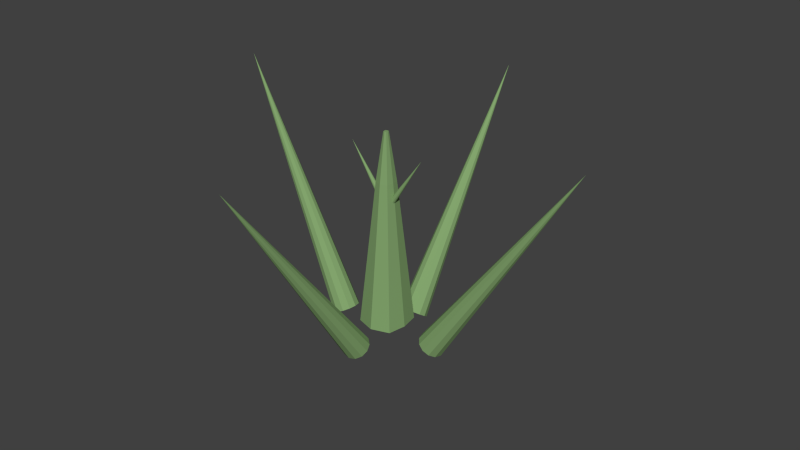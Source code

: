 # Source: spike_object_002.blend  (saved by Blender 2.74.0; exported with 4.5.12 LTS)
import bpy
from mathutils import Matrix  # noqa: F401  (used for matrix-valued properties, if any)

bpy.ops.wm.read_factory_settings(use_empty=True)
scene = bpy.context.scene
scene.name = 'Scene'

# ---- collections
col_collection_1 = bpy.data.collections.new('Collection 1'); scene.collection.children.link(col_collection_1)

# ---- materials (node trees are filled in below, after node groups)
mat_spike_color = bpy.data.materials.new('spike_color')
mat_spike_color.alpha_threshold = 0.0
mat_spike_color.use_transparent_shadow = False
mat_spike_color.diffuse_color = (0.2317, 0.3844, 0.1579, 1.0)
mat_spike_color.roughness = 0.5

# ---- material node trees

# ---- world
world_world = bpy.data.worlds.new('World'); scene.world = world_world
world_world.color = (0.05088, 0.05088, 0.05088)
world_world.use_sun_shadow = False
world_world.sun_shadow_jitter_overblur = 0.0
world_world.cycles.sampling_method = 'MANUAL'
world_world.cycles.sample_map_resolution = 256

# ---- meshes
me_spikeparent = bpy.data.meshes.new('spikeParent')
me_spikeparent.from_pydata([(-0.1457, 0.1808, 0.2679), (-0.07213, 0.1566, 0.2778), (-0.01825, 0.0904, 0.2851), (0.001465, -1.42e-07, 0.2877), (-0.01825, -0.0904, 0.2851), (-0.07213, -0.1566, 0.2778), (-0.1457, -0.1808, 0.2679), (-2.201, -6.531e-08, 0.8118), (-0.2193, -0.1566, 0.258), (-0.2732, -0.0904, 0.2507), (-0.2929, -2.455e-07, 0.2481), (-0.2732, 0.0904, 0.2507), (-0.2193, 0.1566, 0.258), (0.1838, 0.1808, 0.2582), (0.2586, 0.1566, 0.2486), (0.3133, 0.0904, 0.2416), (0.3333, -1.385e-07, 0.239), (0.3133, -0.0904, 0.2416), (0.2586, -0.1566, 0.2486), (0.1838, -0.1808, 0.2582), (2.175, -6.181e-08, 0.8105), (0.1091, -0.1566, 0.2678), (0.05442, -0.0904, 0.2748), (0.0344, -2.42e-07, 0.2774), (0.05442, 0.0904, 0.2748), (0.1091, 0.1566, 0.2678), (-1.0, -1.0, -1.0), (-0.09522, -0.09522, 1.0), (-1.0, 1.0, -1.0), (-0.09522, 0.09522, 1.0), (1.0, -1.0, -1.0), (0.09522, -0.09522, 1.0), (1.0, 1.0, -1.0), (0.09522, 0.09522, 1.0), (-0.7912, -0.7912, -0.5), (-0.5825, -0.5825, 0.0), (-0.3737, -0.3737, 0.5), (-0.3737, 0.3737, 0.5), (-0.5825, 0.5825, 0.0), (-0.7912, 0.7912, -0.5), (0.3737, 0.3737, 0.5), (0.5825, 0.5825, 0.0), (0.7912, 0.7912, -0.5), (0.3737, -0.3737, 0.5), (0.5825, -0.5825, 0.0), (0.7912, -0.7912, -0.5), (-0.1126, -6.25e-10, 1.0), (-1.183, -8.58e-10, -1.0), (0.1126, -6.25e-10, 1.0), (1.183, -8.58e-10, -1.0), (0.4419, -8.58e-10, 0.5), (0.6888, -8.58e-10, 0.0), (0.9357, -8.58e-10, -0.5), (-0.4419, -8.58e-10, 0.5), (-0.6888, 6.963e-08, 0.0), (-0.9357, -8.58e-10, -0.5), (-2.535e-09, 0.1261, 1.0), (-2.412e-09, 1.324, -1.0), (-2.535e-09, -0.1261, 1.0), (-2.412e-09, -1.324, -1.0), (3.704e-08, -0.4947, 0.5), (-2.412e-09, -0.7711, 0.0), (7.649e-08, -1.047, -0.5), (-2.412e-09, 0.4947, 0.5), (-2.412e-09, 0.7711, 0.0), (-2.412e-09, 1.047, -0.5), (-3.794e-09, -1.723e-09, 1.0), (-4.593e-09, -2.76e-09, -1.0)], [], [(11, 7, 12), (0, 7, 1), (10, 7, 11), (9, 7, 10), (8, 7, 9), (6, 7, 8), (5, 7, 6), (4, 7, 5), (3, 7, 4), (2, 7, 3), (12, 7, 0), (1, 7, 2), (0, 1, 2, 3, 4, 5, 6, 8, 9, 10, 11, 12), (24, 20, 25), (13, 20, 14), (23, 20, 24), (22, 20, 23), (21, 20, 22), (19, 20, 21), (18, 20, 19), (17, 20, 18), (16, 20, 17), (15, 20, 16), (25, 20, 13), (14, 20, 15), (13, 14, 15, 16, 17, 18, 19, 21, 22, 23, 24, 25), (55, 39, 28, 47), (65, 42, 32, 57), (52, 45, 30, 49), (62, 34, 26, 59), (67, 57, 32, 49), (66, 56, 29, 46), (58, 27, 36, 60), (60, 36, 35, 61), (61, 35, 34, 62), (48, 31, 43, 50), (50, 43, 44, 51), (51, 44, 45, 52), (56, 33, 40, 63), (63, 40, 41, 64), (64, 41, 42, 65), (46, 29, 37, 53), (53, 37, 38, 54), (54, 38, 39, 55), (35, 54, 55, 34), (36, 53, 54, 35), (27, 46, 53, 36), (41, 51, 52, 42), (40, 50, 51, 41), (33, 48, 50, 40), (58, 66, 46, 27), (59, 67, 49, 30), (42, 52, 49, 32), (34, 55, 47, 26), (26, 47, 67, 59), (31, 48, 66, 58), (38, 64, 65, 39), (37, 63, 64, 38), (29, 56, 63, 37), (44, 61, 62, 45), (43, 60, 61, 44), (31, 58, 60, 43), (48, 33, 56, 66), (47, 28, 57, 67), (45, 62, 59, 30), (39, 65, 57, 28)])
me_spikeparent.materials.append(mat_spike_color)
me_spikeparent.use_remesh_preserve_volume = False
me_spikeparent.use_remesh_preserve_attributes = False
me_spikeparent.use_mirror_vertex_groups = False
me_spikeparent.update()
me_spikechild_004 = bpy.data.meshes.new('spikeChild.004')
me_spikechild_004.from_pydata([(0.0, 1.0, -1.0), (0.5, 0.866, -1.0), (0.866, 0.5, -1.0), (1.0, -4.371e-08, -1.0), (0.866, -0.5, -1.0), (0.5, -0.866, -1.0), (1.51e-07, -1.0, -1.0), (0.0, 0.0, 1.0), (-0.5, -0.866, -1.0), (-0.866, -0.5, -1.0), (-1.0, -4.649e-07, -1.0), (-0.866, 0.5, -1.0), (-0.5, 0.866, -1.0)], [], [(11, 7, 12), (0, 7, 1), (10, 7, 11), (9, 7, 10), (8, 7, 9), (6, 7, 8), (5, 7, 6), (4, 7, 5), (3, 7, 4), (2, 7, 3), (12, 7, 0), (1, 7, 2), (0, 1, 2, 3, 4, 5, 6, 8, 9, 10, 11, 12)])
me_spikechild_004.materials.append(mat_spike_color)
me_spikechild_004.use_remesh_preserve_volume = False
me_spikechild_004.use_remesh_preserve_attributes = False
me_spikechild_004.use_mirror_vertex_groups = False
me_spikechild_004.update()
me_spikechild_003 = bpy.data.meshes.new('spikeChild.003')
me_spikechild_003.from_pydata([(0.0, 1.0, -1.0), (0.5, 0.866, -1.0), (0.866, 0.5, -1.0), (1.0, -4.371e-08, -1.0), (0.866, -0.5, -1.0), (0.5, -0.866, -1.0), (1.51e-07, -1.0, -1.0), (0.0, 0.0, 1.0), (-0.5, -0.866, -1.0), (-0.866, -0.5, -1.0), (-1.0, -4.649e-07, -1.0), (-0.866, 0.5, -1.0), (-0.5, 0.866, -1.0)], [], [(11, 7, 12), (0, 7, 1), (10, 7, 11), (9, 7, 10), (8, 7, 9), (6, 7, 8), (5, 7, 6), (4, 7, 5), (3, 7, 4), (2, 7, 3), (12, 7, 0), (1, 7, 2), (0, 1, 2, 3, 4, 5, 6, 8, 9, 10, 11, 12)])
me_spikechild_003.materials.append(mat_spike_color)
me_spikechild_003.use_remesh_preserve_volume = False
me_spikechild_003.use_remesh_preserve_attributes = False
me_spikechild_003.use_mirror_vertex_groups = False
me_spikechild_003.update()
me_spikechild_002 = bpy.data.meshes.new('spikeChild.002')
me_spikechild_002.from_pydata([(0.0, 1.0, -1.0), (0.5, 0.866, -1.0), (0.866, 0.5, -1.0), (1.0, -4.371e-08, -1.0), (0.866, -0.5, -1.0), (0.5, -0.866, -1.0), (1.51e-07, -1.0, -1.0), (0.0, 0.0, 1.0), (-0.5, -0.866, -1.0), (-0.866, -0.5, -1.0), (-1.0, -4.649e-07, -1.0), (-0.866, 0.5, -1.0), (-0.5, 0.866, -1.0)], [], [(11, 7, 12), (0, 7, 1), (10, 7, 11), (9, 7, 10), (8, 7, 9), (6, 7, 8), (5, 7, 6), (4, 7, 5), (3, 7, 4), (2, 7, 3), (12, 7, 0), (1, 7, 2), (0, 1, 2, 3, 4, 5, 6, 8, 9, 10, 11, 12)])
me_spikechild_002.materials.append(mat_spike_color)
me_spikechild_002.use_remesh_preserve_volume = False
me_spikechild_002.use_remesh_preserve_attributes = False
me_spikechild_002.use_mirror_vertex_groups = False
me_spikechild_002.update()
me_spikechild_001 = bpy.data.meshes.new('spikeChild.001')
me_spikechild_001.from_pydata([(0.0, 1.0, -1.0), (0.5, 0.866, -1.0), (0.866, 0.5, -1.0), (1.0, -4.371e-08, -1.0), (0.866, -0.5, -1.0), (0.5, -0.866, -1.0), (1.51e-07, -1.0, -1.0), (0.0, 0.0, 1.0), (-0.5, -0.866, -1.0), (-0.866, -0.5, -1.0), (-1.0, -4.649e-07, -1.0), (-0.866, 0.5, -1.0), (-0.5, 0.866, -1.0)], [], [(11, 7, 12), (0, 7, 1), (10, 7, 11), (9, 7, 10), (8, 7, 9), (6, 7, 8), (5, 7, 6), (4, 7, 5), (3, 7, 4), (2, 7, 3), (12, 7, 0), (1, 7, 2), (0, 1, 2, 3, 4, 5, 6, 8, 9, 10, 11, 12)])
me_spikechild_001.materials.append(mat_spike_color)
me_spikechild_001.use_remesh_preserve_volume = False
me_spikechild_001.use_remesh_preserve_attributes = False
me_spikechild_001.use_mirror_vertex_groups = False
me_spikechild_001.update()

# ---- objects
ob_spikeparent = bpy.data.objects.new('spikeParent', me_spikeparent)
ob_spikechild_004 = bpy.data.objects.new('spikeChild.004', me_spikechild_004)
ob_spikechild_003 = bpy.data.objects.new('spikeChild.003', me_spikechild_003)
ob_spikechild_002 = bpy.data.objects.new('spikeChild.002', me_spikechild_002)
ob_spikechild_001 = bpy.data.objects.new('spikeChild.001', me_spikechild_001)

# ---- transforms, parenting, visibility, modifiers, constraints
ob_spikeparent.location = (0.0, 0.0, 2.247)
ob_spikeparent.scale = (0.4166, 0.4166, 2.206)
ob_spikeparent.lineart.crease_threshold = 0.0
ob_spikechild_004.parent = ob_spikeparent
ob_spikechild_004.matrix_parent_inverse = Matrix(((2.4, 0.0, 0.0, -0.0), (0.0, 2.4, 0.0, -0.0), (0.0, 0.0, 0.4533, -1.019), (0.0, 0.0, 0.0, 1.0)))
ob_spikechild_004.location = (-0.02946, 2.643, 2.234)
ob_spikechild_004.rotation_euler = (-0.5871, 0.005069, -0.003372)
ob_spikechild_004.scale = (0.3057, 0.3057, 2.991)
ob_spikechild_004.lineart.crease_threshold = 0.0
ob_spikechild_003.parent = ob_spikeparent
ob_spikechild_003.matrix_parent_inverse = Matrix(((2.4, 0.0, 0.0, -0.0), (0.0, 2.4, 0.0, -0.0), (0.0, 0.0, 0.4533, -1.019), (0.0, 0.0, 0.0, 1.0)))
ob_spikechild_003.location = (-0.02946, -2.693, 2.234)
ob_spikechild_003.rotation_euler = (0.6177, 0.004963, 0.003526)
ob_spikechild_003.scale = (0.3057, 0.3057, 2.991)
ob_spikechild_003.lineart.crease_threshold = 0.0
ob_spikechild_002.parent = ob_spikeparent
ob_spikechild_002.matrix_parent_inverse = Matrix(((2.4, 0.0, 0.0, -0.0), (0.0, 2.4, 0.0, -0.0), (0.0, 0.0, 0.4533, -1.019), (0.0, 0.0, 0.0, 1.0)))
ob_spikechild_002.location = (2.921, 9.897e-08, 2.36)
ob_spikechild_002.rotation_euler = (2.818e-08, 0.5978, 9.148e-08)
ob_spikechild_002.scale = (0.3057, 0.3057, 2.991)
ob_spikechild_002.lineart.crease_threshold = 0.0
ob_spikechild_001.parent = ob_spikeparent
ob_spikechild_001.matrix_parent_inverse = Matrix(((2.4, 0.0, 0.0, -0.0), (0.0, 2.4, 0.0, -0.0), (0.0, 0.0, 0.4533, -1.019), (0.0, 0.0, 0.0, 1.0)))
ob_spikechild_001.location = (-2.48, 3.905e-08, 2.587)
ob_spikechild_001.rotation_euler = (1.412e-08, -0.4396, -6.319e-08)
ob_spikechild_001.scale = (0.3057, 0.3057, 2.991)
ob_spikechild_001.lineart.crease_threshold = 0.0

# ---- collection membership
col_collection_1.objects.link(ob_spikeparent)
col_collection_1.objects.link(ob_spikechild_004)
col_collection_1.objects.link(ob_spikechild_003)
col_collection_1.objects.link(ob_spikechild_002)
col_collection_1.objects.link(ob_spikechild_001)

# ---- scene / render settings (as saved in the file)
scene.frame_start = 1; scene.frame_end = 250; scene.frame_set(1)
scene.render.engine = 'BLENDER_EEVEE_NEXT'
scene.render.resolution_percentage = 50
scene.render.dither_intensity = 0.0
scene.cycles.use_denoising = False
scene.cycles.samples = 10
scene.cycles.sampling_pattern = 'TABULATED_SOBOL'
scene.cycles.light_sampling_threshold = 0.0
scene.cycles.use_adaptive_sampling = False
scene.cycles.use_light_tree = False
scene.cycles.blur_glossy = 0.0
scene.cycles.pixel_filter_type = 'GAUSSIAN'
scene.cycles.sample_clamp_indirect = 0.0
scene.view_settings.view_transform = 'Standard'
bpy.context.view_layer.update()

# ---- added for rendering (the .blend has no active camera and no usable light): camera, sun
cam_auto = bpy.data.cameras.new('AutoCamera')
cam_auto.lens = 50.0
cam_auto.sensor_width = 36.0
cam_auto.clip_end = 1000.0
ob_auto_camera = bpy.data.objects.new('AutoCamera', cam_auto)
scene.collection.objects.link(ob_auto_camera)
ob_auto_camera.location = (13.4479, -15.7013, 12.9258)
ob_auto_camera.rotation_euler = (1.09748, -7.21219e-08, 0.694738)
scene.camera = ob_auto_camera
light_auto_sun = bpy.data.lights.new('AutoSun', 'SUN')
light_auto_sun.energy = 3.0
light_auto_sun.angle = 0.0523599
ob_auto_sun = bpy.data.objects.new('AutoSun', light_auto_sun)
scene.collection.objects.link(ob_auto_sun)
ob_auto_sun.rotation_euler = (0.872665, 0.174533, 0.523599)
bpy.context.view_layer.update()
